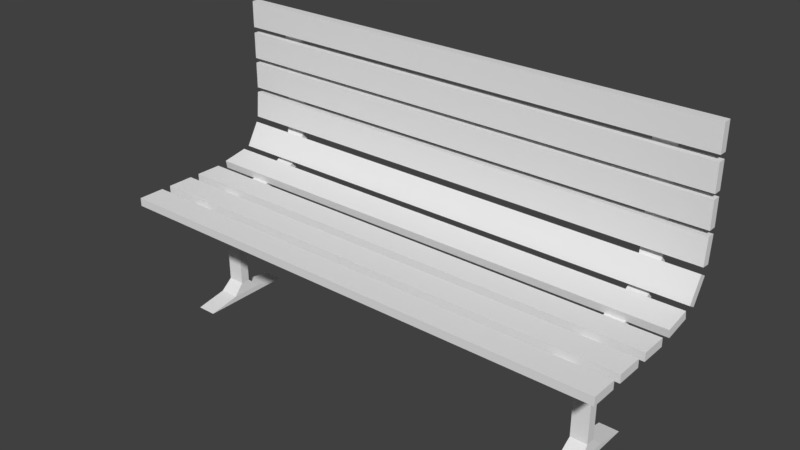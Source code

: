 # Source: Bench01.blend  (saved by Blender 2.79.0; exported with 4.5.12 LTS)
import bpy
from mathutils import Matrix  # noqa: F401  (used for matrix-valued properties, if any)

bpy.ops.wm.read_factory_settings(use_empty=True)
scene = bpy.context.scene
scene.name = 'Scene'

# ---- collections
col_collection_1 = bpy.data.collections.new('Collection 1'); scene.collection.children.link(col_collection_1)

# ---- materials (node trees are filled in below, after node groups)
mat_material = bpy.data.materials.new('Material')
mat_material.alpha_threshold = 0.0
mat_material.use_transparent_shadow = False
mat_material.roughness = 0.5
mat_material.line_color = (0.0, 0.0, 0.0, 1.0)

# ---- material node trees

# ---- world
world_world = bpy.data.worlds.new('World'); scene.world = world_world
world_world.color = (0.05088, 0.05088, 0.05088)
world_world.use_sun_shadow = False
world_world.sun_shadow_jitter_overblur = 0.0
world_world.cycles.sampling_method = 'MANUAL'

# ---- meshes
me_cube = bpy.data.meshes.new('Cube')
me_cube.from_pydata([(2.432, 0.1281, 1.167), (2.432, -0.1281, 1.167), (-2.432, -0.1281, 1.167), (-2.432, 0.1281, 1.167), (2.432, 0.1281, 1.087), (2.432, -0.1281, 1.087), (-2.432, -0.1281, 1.087), (-2.432, 0.1281, 1.087), (2.432, 0.4772, 1.167), (2.432, 0.221, 1.167), (-2.432, 0.221, 1.167), (-2.432, 0.4772, 1.167), (2.432, 0.4772, 1.087), (2.432, 0.221, 1.087), (-2.432, 0.221, 1.087), (-2.432, 0.4772, 1.087), (2.432, 0.8312, 1.167), (2.432, 0.575, 1.167), (-2.432, 0.575, 1.167), (-2.432, 0.8312, 1.167), (2.432, 0.8312, 1.087), (2.432, 0.575, 1.087), (-2.432, 0.575, 1.087), (-2.432, 0.8312, 1.087), (2.432, 1.184, 1.232), (2.432, 0.9325, 1.185), (-2.432, 0.9325, 1.185), (-2.432, 1.184, 1.232), (2.432, 1.199, 1.154), (2.432, 0.9472, 1.107), (-2.432, 0.9472, 1.107), (-2.432, 1.199, 1.154), (2.432, 1.378, 1.466), (2.432, 1.247, 1.245), (-2.432, 1.247, 1.245), (-2.432, 1.378, 1.466), (2.432, 1.447, 1.425), (2.432, 1.316, 1.205), (-2.432, 1.316, 1.205), (-2.432, 1.447, 1.425), (2.432, 1.418, 1.773), (2.432, 1.396, 1.518), (-2.432, 1.396, 1.518), (-2.432, 1.418, 1.773), (2.432, 1.498, 1.766), (2.432, 1.476, 1.511), (-2.432, 1.476, 1.511), (-2.432, 1.498, 1.766), (2.432, 1.422, 2.077), (2.432, 1.421, 1.821), (-2.432, 1.421, 1.821), (-2.432, 1.422, 2.077), (2.432, 1.502, 2.077), (2.432, 1.501, 1.82), (-2.432, 1.501, 1.82), (-2.432, 1.502, 2.077), (2.432, 1.422, 2.382), (2.432, 1.421, 2.126), (-2.432, 1.421, 2.126), (-2.432, 1.422, 2.382), (2.432, 1.502, 2.382), (2.432, 1.501, 2.126), (-2.432, 1.501, 2.126), (-2.432, 1.502, 2.382), (2.432, 1.422, 2.696), (2.432, 1.421, 2.44), (-2.432, 1.421, 2.44), (-2.432, 1.422, 2.696), (2.432, 1.502, 2.696), (2.432, 1.501, 2.439), (-2.432, 1.501, 2.439), (-2.432, 1.502, 2.696), (-2.05, 0.1281, 1.087), (-2.055, 1.316, 1.205), (-2.05, 0.575, 1.087), (-2.051, 0.9472, 1.107), (-2.05, 0.221, 1.087), (-2.05, -0.1281, 1.087), (-2.053, 0.8312, 1.167), (-2.053, 0.4772, 1.167), (-2.053, 0.1281, 1.167), (-2.079, 1.498, 1.766), (-2.064, 1.447, 1.425), (-2.057, 1.247, 1.245), (-2.053, 1.199, 1.154), (-2.054, 0.9325, 1.185), (-2.05, 0.8312, 1.087), (-2.05, 0.4772, 1.087), (-2.068, 1.476, 1.511), (-1.863, 1.199, 1.154), (-1.863, 0.8312, 1.167), (-1.863, 0.1281, 1.087), (-1.864, 0.9325, 1.185), (-1.863, 0.4772, 1.167), (-1.864, 1.316, 1.205), (-1.863, 0.8312, 1.087), (-1.863, 0.1281, 1.167), (-1.863, 0.575, 1.087), (-1.863, 0.4772, 1.087), (-1.87, 1.498, 1.766), (-1.863, 0.9472, 1.107), (-1.867, 1.476, 1.511), (-1.866, 1.447, 1.425), (-1.863, 0.221, 1.087), (-1.864, 1.247, 1.245), (-1.863, -0.1281, 1.087), (-2.082, 1.501, 2.126), (-2.085, 1.421, 2.126), (-2.085, 1.502, 2.382), (-2.085, 1.501, 2.439), (-2.088, 1.421, 2.44), (-2.082, 1.421, 1.821), (-2.079, 1.501, 1.82), (-2.088, 1.502, 2.696), (-2.082, 1.502, 2.077), (-1.871, 1.421, 1.821), (-1.87, 1.502, 2.077), (-1.871, 1.421, 2.126), (-1.872, 1.421, 2.44), (-1.872, 1.502, 2.696), (-1.871, 1.501, 2.126), (-1.871, 1.501, 2.439), (-1.87, 1.501, 1.82), (-1.871, 1.502, 2.382), (-2.05, 0.1896, 1.03), (-2.055, 1.378, 1.158), (-2.05, 0.7515, 1.03), (-2.051, 1.009, 1.049), (-2.05, 0.2825, 1.03), (-2.05, -0.06661, 1.03), (-2.079, 1.559, 1.72), (-2.064, 1.509, 1.378), (-2.053, 1.26, 1.107), (-2.05, 0.8927, 1.034), (-2.05, 0.4236, 1.03), (-2.068, 1.537, 1.464), (-1.863, 1.26, 1.107), (-1.863, 0.1896, 1.03), (-1.864, 1.378, 1.158), (-1.863, 0.8927, 1.034), (-1.863, 0.7515, 1.03), (-1.863, 0.4236, 1.03), (-1.87, 1.559, 1.72), (-1.863, 1.009, 1.049), (-1.867, 1.537, 1.464), (-1.866, 1.509, 1.378), (-1.863, 0.2825, 1.03), (-1.863, -0.06661, 1.03), (-2.079, 1.562, 1.774), (-2.088, 1.563, 2.649), (-1.872, 1.563, 2.649), (-1.87, 1.562, 1.774), (-1.872, 1.501, 2.649), (-2.087, 1.501, 2.649), (-1.863, -0.06682, 1.087), (-2.05, -0.06682, 1.087), (-2.05, 1.036, 0.005515), (-2.05, 0.1393, 0.005515), (-1.863, 1.036, 0.005515), (-1.863, 0.1393, 0.005515), (-2.037, 0.6326, 0.8225), (-2.037, 0.5425, 0.8225), (-1.875, 0.6326, 0.8225), (-1.875, 0.5425, 0.8225), (-2.037, 0.6326, 0.1629), (-1.875, 0.6326, 0.1629), (-1.875, 0.5425, 0.1629), (-2.037, 0.5425, 0.1629), (-2.044, 0.4979, 0.9437), (-2.044, 0.6772, 0.9437), (-1.869, 0.6772, 0.9437), (-1.869, 0.4979, 0.9437), (-2.05, 0.7365, 0.05942), (-1.863, 0.7365, 0.05942), (-1.863, 0.4386, 0.05942), (-2.05, 0.4386, 0.05942), (1.878, 0.1281, 1.087), (1.873, 1.316, 1.205), (1.878, 0.575, 1.087), (1.877, 0.9472, 1.107), (1.878, 0.221, 1.087), (1.849, 1.498, 1.766), (1.864, 1.447, 1.425), (1.875, 1.199, 1.154), (1.878, 0.8312, 1.087), (1.878, 0.4772, 1.087), (1.86, 1.476, 1.511), (2.065, 1.199, 1.154), (2.065, 0.1281, 1.087), (2.064, 1.316, 1.205), (2.065, 0.8312, 1.087), (2.065, 0.575, 1.087), (2.065, 0.4772, 1.087), (2.058, 1.498, 1.766), (2.065, 0.9472, 1.107), (2.061, 1.476, 1.511), (2.062, 1.447, 1.425), (2.065, 0.221, 1.087), (1.846, 1.501, 2.126), (1.843, 1.502, 2.382), (1.843, 1.501, 2.439), (1.849, 1.501, 1.82), (1.846, 1.502, 2.077), (2.057, 1.502, 2.077), (2.057, 1.501, 2.126), (2.056, 1.501, 2.439), (2.058, 1.501, 1.82), (2.057, 1.502, 2.382), (1.878, 0.1896, 1.03), (1.873, 1.378, 1.158), (1.878, 0.7515, 1.03), (1.877, 1.009, 1.049), (1.878, 0.2825, 1.03), (1.878, -0.06661, 1.03), (1.849, 1.559, 1.72), (1.864, 1.509, 1.378), (1.875, 1.26, 1.107), (1.878, 0.8927, 1.034), (1.878, 0.4236, 1.03), (1.86, 1.537, 1.464), (2.065, 1.26, 1.107), (2.065, 0.1896, 1.03), (2.064, 1.378, 1.158), (2.065, 0.8927, 1.034), (2.065, 0.7515, 1.03), (2.065, 0.4236, 1.03), (2.058, 1.559, 1.72), (2.065, 1.009, 1.049), (2.061, 1.537, 1.464), (2.062, 1.509, 1.378), (2.065, 0.2825, 1.03), (2.065, -0.06661, 1.03), (1.849, 1.562, 1.774), (1.84, 1.563, 2.649), (2.056, 1.563, 2.649), (2.058, 1.562, 1.774), (2.056, 1.501, 2.649), (1.84, 1.501, 2.649), (2.065, -0.06682, 1.087), (1.878, -0.06682, 1.087), (1.878, 1.036, 0.005515), (1.878, 0.1393, 0.005515), (2.065, 1.036, 0.005515), (2.065, 0.1393, 0.005515), (1.891, 0.6326, 0.8225), (1.891, 0.5425, 0.8225), (2.052, 0.6326, 0.8225), (2.052, 0.5425, 0.8225), (1.891, 0.6326, 0.1629), (2.052, 0.6326, 0.1629), (2.052, 0.5425, 0.1629), (1.891, 0.5425, 0.1629), (1.884, 0.4979, 0.9437), (1.884, 0.6772, 0.9437), (2.059, 0.6772, 0.9437), (2.059, 0.4979, 0.9437), (1.878, 0.7365, 0.05942), (2.065, 0.7365, 0.05942), (2.065, 0.4386, 0.05942), (1.878, 0.4386, 0.05942)], [(152, 116)], [(0, 1, 2, 3, 80, 96), (4, 91, 154, 105, 5), (0, 4, 5, 1), (1, 5, 105, 77, 6, 2), (2, 6, 7, 3), (4, 0, 96, 91), (8, 9, 10, 11, 79, 93), (12, 98, 103, 13), (8, 12, 13, 9), (9, 13, 103, 76, 14, 10), (10, 14, 15, 11), (12, 8, 93, 98), (16, 17, 18, 19, 78, 90), (20, 95, 97, 21), (16, 20, 21, 17), (17, 21, 97, 74, 22, 18), (18, 22, 23, 19), (20, 16, 90, 95), (24, 25, 92, 85, 26, 27), (28, 89, 100, 29), (24, 28, 29, 25), (25, 29, 100, 92), (26, 30, 31, 27), (28, 24, 27, 31, 84, 89), (32, 33, 104, 83, 34, 35), (36, 102, 94, 37), (32, 36, 37, 33), (33, 37, 94, 104), (34, 38, 39, 35), (36, 32, 35, 39, 82, 102), (40, 41, 42, 43), (44, 99, 101, 45), (40, 44, 45, 41), (41, 45, 101, 88, 46, 42), (42, 46, 47, 43), (44, 40, 43, 47, 81, 99), (48, 49, 115, 111, 50, 51), (52, 116, 122, 53), (48, 52, 53, 49), (49, 53, 122, 115), (50, 54, 55, 51), (52, 48, 51, 55, 114, 116), (56, 57, 117, 107, 58, 59), (60, 123, 120, 61), (56, 60, 61, 57), (57, 61, 120, 117), (58, 62, 63, 59), (60, 56, 59, 63, 108, 123), (64, 65, 118, 110, 66, 67), (68, 119, 152, 121, 69), (64, 68, 69, 65), (65, 69, 121, 118), (66, 70, 71, 67), (68, 64, 67, 71, 113, 119), (147, 137, 124, 129), (85, 75, 30, 26), (87, 79, 11, 15), (77, 155, 72, 7, 6), (73, 82, 39, 38), (72, 80, 3, 7), (75, 84, 31, 30), (74, 86, 23, 22), (83, 73, 38, 34), (86, 78, 19, 23), (76, 87, 15, 14), (88, 81, 47, 46), (92, 100, 75, 85), (98, 93, 79, 87), (105, 154, 155, 77), (91, 96, 80, 72), (104, 94, 73, 83), (95, 90, 78, 86), (107, 106, 62, 58), (109, 153, 113, 71, 70), (111, 112, 54, 50), (106, 108, 63, 62), (112, 114, 55, 54), (110, 109, 70, 66), (117, 120, 106, 107), (115, 122, 112, 111), (118, 121, 109, 110), (138, 145, 131, 125), (143, 136, 132, 127), (140, 139, 133, 126), (146, 141, 134, 128), (144, 142, 130, 135), (130, 142, 151, 148), (131, 145, 144, 135), (125, 132, 136, 138), (127, 133, 139, 143), (172, 175, 157, 156), (124, 137, 146, 128), (147, 129, 155, 154), (153, 152, 119, 113), (87, 155, 129, 134), (112, 148, 149, 153), (151, 122, 152, 150), (112, 88, 135, 148), (135, 88, 82, 131), (82, 73, 125, 131), (125, 73, 84, 132), (84, 75, 127, 132), (127, 75, 86, 133), (154, 91, 137, 147), (139, 95, 100, 143), (136, 89, 94, 138), (102, 145, 138, 94), (145, 102, 101, 144), (99, 142, 144, 101), (149, 150, 152, 153), (148, 151, 150, 149), (106, 120, 116, 114), (108, 109, 121, 123), (81, 112, 122, 99), (82, 88, 101, 102), (73, 94, 89, 84), (75, 100, 95, 86), (74, 97, 98, 87), (72, 76, 103, 91), (89, 136, 143, 100), (142, 99, 122, 151), (156, 157, 159, 158), (172, 156, 158, 173), (175, 174, 159, 157), (171, 141, 140, 170), (166, 163, 162, 165), (168, 171, 163, 161), (169, 160, 162, 170), (169, 168, 161, 160), (174, 166, 165, 173), (161, 163, 166, 167), (160, 164, 165, 162), (160, 161, 167, 164), (126, 134, 168, 169), (126, 169, 170, 140), (134, 141, 171, 168), (163, 171, 170, 162), (159, 174, 173, 158), (167, 166, 174, 175), (164, 172, 173, 165), (164, 167, 175, 172), (97, 95, 139, 140), (98, 97, 140, 141), (103, 98, 141, 146), (91, 103, 146, 137), (74, 87, 134, 126), (86, 74, 126, 133), (231, 221, 208, 213), (222, 229, 215, 209), (227, 220, 216, 211), (224, 223, 217, 210), (230, 225, 218, 212), (228, 226, 214, 219), (214, 226, 235, 232), (215, 229, 228, 219), (209, 216, 220, 222), (211, 217, 223, 227), (256, 259, 241, 240), (208, 221, 230, 212), (231, 213, 239, 238), (185, 239, 213, 218), (201, 232, 233, 237), (235, 206, 236, 234), (201, 186, 219, 232), (219, 186, 182, 215), (182, 177, 209, 215), (209, 177, 183, 216), (183, 179, 211, 216), (211, 179, 184, 217), (238, 188, 221, 231), (223, 190, 194, 227), (220, 187, 189, 222), (196, 229, 222, 189), (229, 196, 195, 228), (193, 226, 228, 195), (233, 234, 236, 237), (232, 235, 234, 233), (198, 204, 203, 202), (199, 200, 205, 207), (181, 201, 206, 193), (182, 186, 195, 196), (177, 189, 187, 183), (179, 194, 190, 184), (178, 191, 192, 185), (176, 180, 197, 188), (187, 220, 227, 194), (226, 193, 206, 235), (240, 241, 243, 242), (256, 240, 242, 257), (259, 258, 243, 241), (255, 225, 224, 254), (250, 247, 246, 249), (252, 255, 247, 245), (253, 244, 246, 254), (253, 252, 245, 244), (258, 250, 249, 257), (245, 247, 250, 251), (244, 248, 249, 246), (244, 245, 251, 248), (210, 218, 252, 253), (210, 253, 254, 224), (218, 225, 255, 252), (247, 255, 254, 246), (243, 258, 257, 242), (251, 250, 258, 259), (248, 256, 257, 249), (248, 251, 259, 256), (191, 190, 223, 224), (192, 191, 224, 225), (197, 192, 225, 230), (188, 197, 230, 221), (178, 185, 218, 210), (184, 178, 210, 217)])
_uv = me_cube.uv_layers.new(name='UVMap')
_uv.uv.foreach_set('vector', [0.9747, 0.8662, 0.9743, 0.8899, 0.03332, 0.8923, 0.03332, 0.866, 0.1143, 0.8669, 0.1605, 0.8667, 0.9751, 0.9194, 0.2005, 0.9239, 0.1999, 0.9123, 0.2001, 0.8997, 0.9744, 0.8969, 0.9747, 0.8662, 0.9898, 0.8663, 0.9895, 0.89, 0.9743, 0.8899, 0.9743, 0.8899, 0.9744, 0.8969, 0.2001, 0.8997, 0.1116, 0.8998, 0.0334, 0.9002, 0.03332, 0.8923, 0.03332, 0.8923, 0.0165, 0.8923, 0.0165, 0.866, 0.03332, 0.866, 0.9747, 0.8588, 0.9747, 0.8662, 0.1605, 0.8667, 0.1605, 0.8585, 0.9667, 0.4715, 0.9664, 0.4987, 0.02869, 0.5015, 0.02869, 0.4712, 0.1094, 0.4723, 0.1554, 0.472, 0.9671, 0.518, 0.5303, 0.5233, 0.5298, 0.5087, 0.9665, 0.5033, 0.9667, 0.4715, 0.9818, 0.4716, 0.9815, 0.4988, 0.9664, 0.4987, 0.9664, 0.4987, 0.9665, 0.5033, 0.5298, 0.5087, 0.1023, 0.5099, 0.02877, 0.5101, 0.02869, 0.5015, 0.02869, 0.5015, 0.01193, 0.5015, 0.01193, 0.4712, 0.02869, 0.4712, 0.9667, 0.463, 0.9667, 0.4715, 0.1554, 0.472, 0.1554, 0.4626, 0.9667, 0.5482, 0.9664, 0.5754, 0.02869, 0.5781, 0.02869, 0.5479, 0.1094, 0.549, 0.1554, 0.5487, 0.9671, 0.5946, 0.5303, 0.6, 0.5297, 0.5853, 0.9665, 0.58, 0.9667, 0.5482, 0.9818, 0.5482, 0.9815, 0.5755, 0.9664, 0.5754, 0.9664, 0.5754, 0.9665, 0.58, 0.5297, 0.5853, 0.1023, 0.5866, 0.02877, 0.5868, 0.02869, 0.5781, 0.02869, 0.5781, 0.01193, 0.5781, 0.01193, 0.5479, 0.02869, 0.5479, 0.9667, 0.5397, 0.9667, 0.5482, 0.1554, 0.5487, 0.1554, 0.5393, 0.9665, 0.4255, 0.9667, 0.4528, 0.1554, 0.451, 0.1092, 0.4507, 0.02869, 0.4516, 0.02884, 0.4214, 0.9667, 0.421, 0.5298, 0.4149, 0.5305, 0.4003, 0.9673, 0.4063, 0.9665, 0.4255, 0.9816, 0.4255, 0.9818, 0.4527, 0.9667, 0.4528, 0.9667, 0.4528, 0.9667, 0.4612, 0.1554, 0.4604, 0.1554, 0.451, 0.02869, 0.4516, 0.01193, 0.4516, 0.01207, 0.4214, 0.02884, 0.4214, 0.9667, 0.421, 0.9665, 0.4255, 0.02884, 0.4214, 0.02896, 0.4127, 0.102, 0.413, 0.5298, 0.4149, 0.9665, 0.3489, 0.9667, 0.3761, 0.1556, 0.3743, 0.1088, 0.374, 0.0287, 0.3749, 0.02884, 0.3447, 0.9667, 0.3443, 0.5293, 0.3383, 0.5301, 0.3236, 0.9673, 0.3296, 0.9665, 0.3489, 0.9816, 0.3488, 0.9818, 0.376, 0.9667, 0.3761, 0.9667, 0.3761, 0.9667, 0.3846, 0.1555, 0.3837, 0.1556, 0.3743, 0.0287, 0.3749, 0.01193, 0.3749, 0.01206, 0.3447, 0.02884, 0.3447, 0.9667, 0.3443, 0.9665, 0.3489, 0.02884, 0.3447, 0.02896, 0.336, 0.09979, 0.3363, 0.5293, 0.3383, 0.9618, 0.9646, 0.9618, 0.9881, 0.01742, 0.9881, 0.01742, 0.9646, 0.962, 0.9572, 0.1192, 0.9505, 0.1205, 0.9268, 0.9629, 0.9334, 0.9618, 0.9646, 0.9773, 0.9646, 0.9773, 0.9881, 0.9618, 0.9881, 0.9618, 0.9881, 0.962, 0.9886, 0.9079, 0.9955, 0.08804, 0.9955, 0.01742, 0.9955, 0.01742, 0.9881, 0.01742, 0.9881, 0.001894, 0.9881, 0.001894, 0.9646, 0.01742, 0.9646, 0.962, 0.9572, 0.9618, 0.9646, 0.01742, 0.9646, 0.01742, 0.9572, 0.08595, 0.9572, 0.1192, 0.9505, 0.9368, 0.7365, 0.937, 0.7589, 0.1437, 0.7574, 0.09234, 0.757, 0.01843, 0.7578, 0.01857, 0.7327, 0.937, 0.7328, 0.5078, 0.7276, 0.5085, 0.7155, 0.9376, 0.7206, 0.9368, 0.7365, 0.9515, 0.7365, 0.9517, 0.7589, 0.937, 0.7589, 0.937, 0.7589, 0.937, 0.7659, 0.1436, 0.7651, 0.1437, 0.7574, 0.01843, 0.7578, 0.001894, 0.7578, 0.002038, 0.7327, 0.01857, 0.7327, 0.937, 0.7328, 0.9368, 0.7365, 0.01857, 0.7327, 0.0187, 0.7256, 0.08477, 0.7259, 0.5078, 0.7276, 0.9141, 0.6595, 0.9144, 0.6813, 0.1404, 0.6798, 0.08961, 0.6794, 0.01804, 0.6802, 0.01818, 0.6558, 0.9143, 0.6558, 0.4954, 0.6508, 0.4961, 0.639, 0.915, 0.644, 0.9141, 0.6595, 0.9285, 0.6595, 0.9287, 0.6813, 0.9144, 0.6813, 0.9144, 0.6813, 0.9143, 0.6881, 0.1403, 0.6874, 0.1404, 0.6798, 0.01804, 0.6802, 0.001894, 0.6802, 0.002035, 0.6557, 0.01818, 0.6558, 0.9143, 0.6558, 0.9141, 0.6595, 0.01818, 0.6558, 0.01831, 0.6488, 0.08219, 0.649, 0.4954, 0.6508, 0.978, 0.8262, 0.9783, 0.8499, 0.1626, 0.8482, 0.1084, 0.8478, 0.03353, 0.8487, 0.03368, 0.8221, 0.9782, 0.8194, 0.227, 0.8145, 0.2265, 0.8043, 0.2268, 0.7937, 0.9787, 0.7976, 0.978, 0.8262, 0.9932, 0.8262, 0.9934, 0.8498, 0.9783, 0.8499, 0.9783, 0.8499, 0.9782, 0.8573, 0.1626, 0.8565, 0.1626, 0.8482, 0.03353, 0.8487, 0.0165, 0.8487, 0.01665, 0.8221, 0.03368, 0.8221, 0.9782, 0.8194, 0.978, 0.8262, 0.03368, 0.8221, 0.03404, 0.8112, 0.132, 0.814, 0.227, 0.8145, 0.2359, 0.1721, 0.2359, 0.2041, 0.2146, 0.2041, 0.2146, 0.1721, 0.1092, 0.4507, 0.1104, 0.4608, 0.02884, 0.4612, 0.02869, 0.4516, 0.1106, 0.4622, 0.1094, 0.4723, 0.02869, 0.4712, 0.02889, 0.4616, 0.1116, 0.8998, 0.1125, 0.9133, 0.1124, 0.9264, 0.03312, 0.9262, 0.0334, 0.9002, 0.102, 0.3086, 0.09979, 0.3363, 0.02896, 0.336, 0.02936, 0.3082, 0.1155, 0.8581, 0.1143, 0.8669, 0.03332, 0.866, 0.03352, 0.8576, 0.1027, 0.3853, 0.102, 0.413, 0.02896, 0.4127, 0.02935, 0.3849, 0.1023, 0.5866, 0.1026, 0.6144, 0.02902, 0.6146, 0.02877, 0.5868, 0.1088, 0.374, 0.1096, 0.3841, 0.02886, 0.3846, 0.0287, 0.3749, 0.1106, 0.5389, 0.1094, 0.549, 0.02869, 0.5479, 0.02889, 0.5383, 0.1023, 0.5099, 0.1026, 0.5377, 0.02902, 0.5379, 0.02877, 0.5101, 0.08803, 0.9337, 0.08595, 0.9572, 0.01742, 0.9572, 0.01742, 0.9337, 0.1554, 0.451, 0.1554, 0.4604, 0.1104, 0.4608, 0.1092, 0.4507, 0.1554, 0.4626, 0.1554, 0.472, 0.1094, 0.4723, 0.1106, 0.4622, 0.2001, 0.8997, 0.1999, 0.9123, 0.1125, 0.9133, 0.1116, 0.8998, 0.1605, 0.8585, 0.1605, 0.8667, 0.1143, 0.8669, 0.1155, 0.8581, 0.1556, 0.3743, 0.1555, 0.3837, 0.1096, 0.3841, 0.1088, 0.374, 0.1554, 0.5393, 0.1554, 0.5487, 0.1094, 0.549, 0.1106, 0.5389, 0.08961, 0.6794, 0.09072, 0.6877, 0.01819, 0.6881, 0.01804, 0.6802, 0.1356, 0.7774, 0.1327, 0.8066, 0.132, 0.814, 0.03404, 0.8112, 0.03681, 0.7755, 0.09234, 0.757, 0.09348, 0.7655, 0.01858, 0.7659, 0.01843, 0.7578, 0.08309, 0.6267, 0.08219, 0.649, 0.01831, 0.6488, 0.01872, 0.6264, 0.08568, 0.703, 0.08477, 0.7259, 0.0187, 0.7256, 0.01912, 0.7027, 0.1084, 0.8478, 0.1095, 0.8568, 0.03369, 0.8573, 0.03353, 0.8487, 0.1404, 0.6798, 0.1403, 0.6874, 0.09072, 0.6877, 0.08961, 0.6794, 0.1437, 0.7574, 0.1436, 0.7651, 0.09348, 0.7655, 0.09234, 0.757, 0.1626, 0.8482, 0.1626, 0.8565, 0.1095, 0.8568, 0.1084, 0.8478, 0.465, 0.08788, 0.4649, 0.1169, 0.4423, 0.1171, 0.4432, 0.08801, 0.615, 0.12, 0.615, 0.1515, 0.5934, 0.1516, 0.5935, 0.1201, 0.6149, 0.08788, 0.6149, 0.1055, 0.5936, 0.1056, 0.5935, 0.08798, 0.2359, 0.2157, 0.2359, 0.2333, 0.2146, 0.2333, 0.2146, 0.2157, 0.4648, 0.128, 0.4647, 0.16, 0.4409, 0.1601, 0.4419, 0.1282, 0.4409, 0.1601, 0.4647, 0.16, 0.4647, 0.1668, 0.4408, 0.1669, 0.4423, 0.1171, 0.4649, 0.1169, 0.4648, 0.128, 0.4419, 0.1282, 0.5932, 0.1662, 0.5934, 0.1516, 0.615, 0.1515, 0.615, 0.1661, 0.5935, 0.1201, 0.5936, 0.1056, 0.6149, 0.1055, 0.615, 0.12, 0.06945, 0.2523, 0.1034, 0.2523, 0.1376, 0.2591, 0.03531, 0.2591, 0.2146, 0.2041, 0.2359, 0.2041, 0.2359, 0.2157, 0.2146, 0.2157, 0.5084, 0.2181, 0.5391, 0.2185, 0.539, 0.2271, 0.5083, 0.2267, 0.1327, 0.8066, 0.2265, 0.8043, 0.227, 0.8145, 0.132, 0.814, 0.3238, 0.1722, 0.3234, 0.2372, 0.3166, 0.2378, 0.3169, 0.1792, 0.4118, 0.0424, 0.4063, 0.03552, 0.5105, 0.02661, 0.5105, 0.03397, 0.3338, 0.1472, 0.3412, 0.1521, 0.3409, 0.2512, 0.3336, 0.2518, 0.4118, 0.0424, 0.3749, 0.04852, 0.3694, 0.04164, 0.4063, 0.03552, 0.3694, 0.04164, 0.3749, 0.04852, 0.3646, 0.05281, 0.3591, 0.04593, 0.3646, 0.05281, 0.3383, 0.0707, 0.3328, 0.06382, 0.3591, 0.04593, 0.3328, 0.06382, 0.3383, 0.0707, 0.3322, 0.08521, 0.3266, 0.07833, 0.3322, 0.08521, 0.3264, 0.1158, 0.3196, 0.109, 0.3266, 0.07833, 0.3196, 0.109, 0.3264, 0.1158, 0.324, 0.1299, 0.3177, 0.123, 0.528, 0.04796, 0.5048, 0.05001, 0.4975, 0.04381, 0.528, 0.04111, 0.4137, 0.05169, 0.421, 0.05742, 0.4072, 0.06095, 0.3999, 0.05475, 0.3699, 0.06427, 0.3772, 0.06921, 0.3633, 0.07653, 0.356, 0.0716, 0.3476, 0.1042, 0.3403, 0.09928, 0.356, 0.0716, 0.3633, 0.07653, 0.3403, 0.09928, 0.3476, 0.1042, 0.3442, 0.1149, 0.3369, 0.1099, 0.3416, 0.1456, 0.3342, 0.1407, 0.3369, 0.1099, 0.3442, 0.1149, 0.109, 0.08066, 0.109, 0.05372, 0.116, 0.0537, 0.116, 0.0806, 0.4408, 0.1669, 0.4647, 0.1668, 0.465, 0.2753, 0.4404, 0.2755, 0.6427, 0.1015, 0.9473, 0.1042, 0.9469, 0.1751, 0.6429, 0.1724, 0.6418, 0.268, 0.6416, 0.188, 0.9393, 0.1906, 0.9388, 0.2706, 0.2487, 0.1916, 0.246, 0.1855, 0.27, 0.1753, 0.2726, 0.1815, 0.5176, 0.2537, 0.5077, 0.2542, 0.5077, 0.2291, 0.5176, 0.229, 0.3975, 0.1664, 0.3978, 0.1976, 0.3801, 0.1979, 0.3798, 0.1669, 0.3807, 0.2595, 0.3804, 0.2287, 0.3978, 0.2285, 0.3981, 0.2592, 0.5932, 0.2508, 0.5932, 0.2274, 0.6044, 0.2274, 0.6044, 0.2508, 0.2434, 0.1491, 0.2436, 0.1352, 0.2743, 0.1356, 0.2741, 0.1495, 0.3772, 0.06921, 0.3699, 0.06427, 0.3999, 0.05475, 0.4072, 0.06095, 0.3342, 0.1407, 0.3416, 0.1456, 0.3412, 0.1521, 0.3338, 0.1472, 0.4864, 0.08788, 0.4864, 0.1997, 0.465, 0.1997, 0.465, 0.08788, 0.5077, 0.2123, 0.5077, 0.2494, 0.4864, 0.2494, 0.4864, 0.2123, 0.25, 0.05398, 0.2497, 0.082, 0.2005, 0.08143, 0.2008, 0.0534, 0.07622, 0.01417, 0.06774, 0.003402, 0.1051, 0.003402, 0.09666, 0.01417, 0.0813, 0.1116, 0.0813, 0.02929, 0.09158, 0.02929, 0.09158, 0.1116, 0.5926, 0.1853, 0.5725, 0.1853, 0.5733, 0.1702, 0.5918, 0.1702, 0.5084, 0.1853, 0.5092, 0.1697, 0.5277, 0.1697, 0.5284, 0.1853, 0.07622, 0.142, 0.09667, 0.142, 0.09159, 0.1571, 0.08131, 0.1571, 0.06945, 0.1245, 0.0813, 0.1116, 0.09158, 0.1116, 0.1034, 0.1245, 0.5918, 0.1702, 0.5733, 0.1702, 0.5733, 0.08788, 0.5918, 0.08788, 0.5092, 0.1697, 0.5092, 0.08788, 0.5277, 0.08788, 0.5277, 0.1697, 0.08131, 0.1571, 0.09159, 0.1571, 0.09159, 0.2395, 0.08131, 0.2395, 0.06775, 0.1312, 0.1051, 0.1312, 0.09667, 0.142, 0.07622, 0.142, 0.5077, 0.197, 0.5084, 0.1853, 0.5284, 0.1853, 0.5291, 0.197, 0.5932, 0.196, 0.5719, 0.196, 0.5725, 0.1853, 0.5926, 0.1853, 0.0813, 0.02929, 0.07622, 0.01417, 0.09666, 0.01417, 0.09158, 0.02929, 0.03531, 0.1312, 0.06945, 0.1245, 0.1034, 0.1245, 0.1376, 0.1312, 0.2675, 0.05609, 0.2672, 0.08029, 0.2497, 0.082, 0.25, 0.05398, 0.5063, 0.1997, 0.5077, 0.2123, 0.4864, 0.2123, 0.4878, 0.1997, 0.08131, 0.2395, 0.09159, 0.2395, 0.1034, 0.2523, 0.06945, 0.2523, 0.4516, 0.05472, 0.421, 0.05742, 0.4137, 0.05169, 0.4305, 0.04973, 0.4632, 0.05369, 0.4516, 0.05472, 0.4305, 0.04973, 0.4696, 0.04627, 0.4937, 0.05099, 0.4632, 0.05369, 0.4696, 0.04627, 0.4864, 0.04479, 0.5048, 0.05001, 0.4937, 0.05099, 0.4864, 0.04479, 0.4975, 0.04381, 0.3239, 0.1605, 0.3238, 0.1722, 0.3169, 0.1792, 0.3171, 0.14, 0.324, 0.1299, 0.3239, 0.1605, 0.3171, 0.14, 0.3177, 0.123, 0.5932, 0.2274, 0.5932, 0.1954, 0.6146, 0.1954, 0.6146, 0.2274, 0.4404, 0.08788, 0.4402, 0.1169, 0.4176, 0.1171, 0.4186, 0.08801, 0.202, 0.2042, 0.2021, 0.2357, 0.1804, 0.2358, 0.1805, 0.2043, 0.2019, 0.1721, 0.2019, 0.1897, 0.1806, 0.1898, 0.1805, 0.1722, 0.5932, 0.1838, 0.5932, 0.1662, 0.6146, 0.1662, 0.6146, 0.1838, 0.4402, 0.128, 0.44, 0.16, 0.4162, 0.1601, 0.4173, 0.1282, 0.4162, 0.1601, 0.44, 0.16, 0.4401, 0.1668, 0.4162, 0.1669, 0.4176, 0.1171, 0.4402, 0.1169, 0.4402, 0.128, 0.4173, 0.1282, 0.1803, 0.2505, 0.1804, 0.2358, 0.2021, 0.2357, 0.2021, 0.2504, 0.1805, 0.2043, 0.1806, 0.1898, 0.2019, 0.1897, 0.202, 0.2042, 0.1399, 0.2712, 0.1739, 0.2712, 0.208, 0.2779, 0.1058, 0.2779, 0.6146, 0.1954, 0.5932, 0.1954, 0.5932, 0.1838, 0.6146, 0.1838, 0.5912, 0.2032, 0.5912, 0.2266, 0.5847, 0.2266, 0.5847, 0.2032, 0.3074, 0.1587, 0.3071, 0.2238, 0.3003, 0.2243, 0.3006, 0.1657, 0.3954, 0.02894, 0.3899, 0.02206, 0.4941, 0.01316, 0.4942, 0.02052, 0.3536, 0.1621, 0.3609, 0.1671, 0.3607, 0.2662, 0.3533, 0.2667, 0.3954, 0.02894, 0.3586, 0.03506, 0.353, 0.02818, 0.3899, 0.02206, 0.353, 0.02818, 0.3586, 0.03506, 0.3482, 0.03935, 0.3427, 0.03247, 0.3482, 0.03935, 0.3219, 0.05724, 0.3164, 0.05036, 0.3427, 0.03247, 0.3164, 0.05036, 0.3219, 0.05724, 0.3158, 0.07176, 0.3103, 0.06488, 0.3158, 0.07176, 0.31, 0.1023, 0.3033, 0.09557, 0.3103, 0.06488, 0.3033, 0.09557, 0.31, 0.1023, 0.3077, 0.1164, 0.3014, 0.1096, 0.5477, 0.06294, 0.5245, 0.06499, 0.5172, 0.05879, 0.5477, 0.05609, 0.4335, 0.06667, 0.4408, 0.0724, 0.427, 0.07593, 0.4197, 0.06973, 0.3897, 0.07925, 0.397, 0.08419, 0.383, 0.09152, 0.3757, 0.08658, 0.3674, 0.1192, 0.3601, 0.1143, 0.3757, 0.08658, 0.383, 0.09152, 0.3601, 0.1143, 0.3674, 0.1192, 0.364, 0.1298, 0.3566, 0.1249, 0.3613, 0.1606, 0.354, 0.1556, 0.3566, 0.1249, 0.364, 0.1298, 0.109, 0.0537, 0.109, 0.02676, 0.116, 0.02675, 0.116, 0.05364, 0.4162, 0.1669, 0.4401, 0.1668, 0.4404, 0.2753, 0.4157, 0.2755, 0.106, 0.23, 0.1406, 0.2304, 0.1406, 0.2378, 0.106, 0.2373, 0.109, 0.08073, 0.1155, 0.08066, 0.1155, 0.1074, 0.109, 0.1074, 0.5075, 0.2159, 0.5075, 0.2079, 0.5417, 0.2082, 0.5416, 0.2163, 0.6143, 0.2521, 0.6044, 0.2526, 0.6044, 0.2275, 0.6143, 0.2274, 0.3798, 0.1665, 0.3795, 0.1353, 0.3972, 0.135, 0.3975, 0.166, 0.3804, 0.2287, 0.3801, 0.1979, 0.3975, 0.1977, 0.3978, 0.2284, 0.5932, 0.228, 0.5932, 0.2514, 0.5821, 0.2514, 0.5821, 0.228, 0.2741, 0.1495, 0.2739, 0.1633, 0.2433, 0.163, 0.2434, 0.1491, 0.397, 0.08419, 0.3897, 0.07925, 0.4197, 0.06973, 0.427, 0.07593, 0.354, 0.1556, 0.3613, 0.1606, 0.3609, 0.1671, 0.3536, 0.1621, 0.5077, 0.08788, 0.5077, 0.1997, 0.4864, 0.1997, 0.4864, 0.08788, 0.4864, 0.2123, 0.4864, 0.2494, 0.465, 0.2494, 0.465, 0.2123, 0.249, 0.09265, 0.2487, 0.1207, 0.1995, 0.1201, 0.1998, 0.09208, 0.155, 0.03299, 0.1465, 0.02223, 0.1839, 0.02223, 0.1755, 0.03299, 0.1601, 0.1304, 0.1601, 0.04811, 0.1704, 0.04811, 0.1704, 0.1304, 0.5712, 0.1853, 0.5512, 0.1853, 0.5519, 0.1702, 0.5704, 0.1702, 0.5498, 0.09957, 0.549, 0.1152, 0.5306, 0.1152, 0.5298, 0.09957, 0.1467, 0.1608, 0.1672, 0.1608, 0.1621, 0.176, 0.1518, 0.176, 0.1483, 0.1433, 0.1601, 0.1304, 0.1704, 0.1304, 0.1822, 0.1433, 0.5704, 0.1702, 0.5519, 0.1702, 0.5519, 0.08788, 0.5704, 0.08788, 0.549, 0.1152, 0.549, 0.197, 0.5306, 0.197, 0.5306, 0.1152, 0.1518, 0.176, 0.1621, 0.176, 0.1621, 0.2583, 0.1518, 0.2583, 0.1382, 0.1501, 0.1756, 0.1501, 0.1672, 0.1608, 0.1467, 0.1608, 0.5505, 0.08788, 0.5498, 0.09957, 0.5298, 0.09957, 0.5291, 0.08788, 0.5719, 0.196, 0.5505, 0.196, 0.5512, 0.1853, 0.5712, 0.1853, 0.1601, 0.04811, 0.155, 0.03299, 0.1755, 0.03299, 0.1704, 0.04811, 0.1141, 0.1501, 0.1483, 0.1433, 0.1822, 0.1433, 0.2164, 0.1501, 0.2665, 0.09477, 0.2662, 0.119, 0.2487, 0.1207, 0.249, 0.09265, 0.4849, 0.1997, 0.4864, 0.2123, 0.465, 0.2123, 0.4664, 0.1997, 0.1518, 0.2583, 0.1621, 0.2583, 0.1739, 0.2712, 0.1399, 0.2712, 0.4713, 0.0697, 0.4408, 0.0724, 0.4335, 0.06667, 0.4503, 0.06471, 0.483, 0.06867, 0.4713, 0.0697, 0.4503, 0.06471, 0.4893, 0.06125, 0.5135, 0.06597, 0.483, 0.06867, 0.4893, 0.06125, 0.5062, 0.05977, 0.5245, 0.06499, 0.5135, 0.06597, 0.5062, 0.05977, 0.5172, 0.05879, 0.3075, 0.147, 0.3074, 0.1587, 0.3006, 0.1657, 0.3008, 0.1265, 0.3077, 0.1164, 0.3075, 0.147, 0.3008, 0.1265, 0.3014, 0.1096])
me_cube.materials.append(mat_material)
me_cube.use_remesh_preserve_volume = False
me_cube.use_remesh_preserve_attributes = False
me_cube.use_mirror_vertex_groups = False
me_cube.update()

# ---- objects
ob_cube = bpy.data.objects.new('Cube', me_cube)

# ---- transforms, parenting, visibility, modifiers, constraints
ob_cube.location = (0.0, 0.0, 0.0)
ob_cube.lock_rotations_4d = False
ob_cube.empty_display_type = 'ARROWS'
ob_cube.lineart.crease_threshold = 0.0

# ---- collection membership
col_collection_1.objects.link(ob_cube)

# ---- scene / render settings (as saved in the file)
scene.frame_start = 1; scene.frame_end = 250; scene.frame_set(1)
scene.render.engine = 'BLENDER_EEVEE_NEXT'
scene.render.resolution_percentage = 50
scene.render.dither_intensity = 0.0
scene.cycles.use_denoising = False
scene.cycles.samples = 128
scene.cycles.sampling_pattern = 'TABULATED_SOBOL'
scene.cycles.use_adaptive_sampling = False
scene.cycles.use_light_tree = False
scene.cycles.blur_glossy = 0.0
scene.cycles.sample_clamp_indirect = 0.0
scene.view_settings.view_transform = 'Standard'
bpy.context.view_layer.update()

# ---- added for rendering (the .blend has no active camera and no usable light): camera, sun
cam_auto = bpy.data.cameras.new('AutoCamera')
cam_auto.lens = 50.0
cam_auto.sensor_width = 36.0
cam_auto.clip_end = 1000.0
ob_auto_camera = bpy.data.objects.new('AutoCamera', cam_auto)
scene.collection.objects.link(ob_auto_camera)
ob_auto_camera.location = (5.3748, -5.73231, 5.65052)
ob_auto_camera.rotation_euler = (1.09748, -7.21219e-08, 0.694738)
scene.camera = ob_auto_camera
light_auto_sun = bpy.data.lights.new('AutoSun', 'SUN')
light_auto_sun.energy = 3.0
light_auto_sun.angle = 0.0523599
ob_auto_sun = bpy.data.objects.new('AutoSun', light_auto_sun)
scene.collection.objects.link(ob_auto_sun)
ob_auto_sun.rotation_euler = (0.872665, 0.174533, 0.523599)
bpy.context.view_layer.update()
